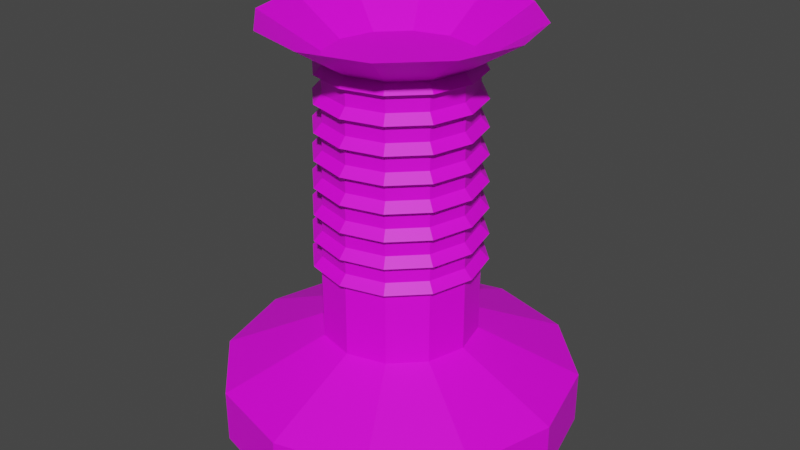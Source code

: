 # Source: ItemPillar.blend  (saved by Blender 3.2.14; exported with 4.5.12 LTS)
import bpy
from mathutils import Matrix  # noqa: F401  (used for matrix-valued properties, if any)

bpy.ops.wm.read_factory_settings(use_empty=True)
scene = bpy.context.scene
scene.name = 'Scene'

# ---- collections
col_collection = bpy.data.collections.new('Collection'); scene.collection.children.link(col_collection)

# ---- images (referenced by path relative to the original .blend; pixels are not part of the script)
import os
ASSET_DIR = os.environ.get("B2B_ASSET_DIR", "")  # directory of the original .blend (textures are referenced by path, not embedded)
HERE = os.path.dirname(os.path.abspath(__file__))  # packed textures are extracted next to this script under _unpacked/

def load_image(name, relpath, width, height, colorspace="sRGB"):
    """Load a texture the original file referenced (path relative to the .blend, or extracted next to this script)."""
    p = next((c for c in (os.path.join(HERE, relpath), os.path.join(ASSET_DIR, relpath)) if relpath and os.path.exists(c)), "")
    if p:
        img = bpy.data.images.load(p, check_existing=True)
        img.name = name
    else:  # same state as the original file: an image datablock whose file is absent (Cycles renders it pink)
        img = bpy.data.images.new(name, width, height)
        img.source = "FILE"
        img.filepath = "//" + (relpath or name)
    img.colorspace_settings.name = colorspace
    return img
img_itempillar_color_png_001 = load_image('ItemPillar_Color.png.001', 'ItemPillar_Color.png', 1024, 1024, 'sRGB')

# ---- materials (node trees are filled in below, after node groups)
mat_test = bpy.data.materials.new('test')
mat_test.use_transparent_shadow = False

# ---- material node trees
mat_test.use_nodes = True; mat_test.node_tree.nodes.clear()
_N = mat_test.node_tree.nodes; _L = mat_test.node_tree.links
n0 = _N.new('ShaderNodeBsdfPrincipled'); n0.name = 'Principled BSDF'; n0.location = (10, 300)
n0.distribution = 'GGX'
n0.subsurface_method = 'RANDOM_WALK_SKIN'
n0.inputs[3].default_value = 1.45
n0.inputs[27].default_value = (0.0, 0.0, 0.0, 1.0)
n0.inputs[28].default_value = 1.0
n1 = _N.new('ShaderNodeOutputMaterial'); n1.name = 'Material Output'; n1.location = (300, 300)
n2 = _N.new('ShaderNodeTexImage'); n2.name = 'Image Texture'; n2.location = (-328, 196)
n2.image = img_itempillar_color_png_001
_L.new(n0.outputs[0], n1.inputs[0])
_L.new(n2.outputs[0], n0.inputs[0])
n1.is_active_output = True

# ---- world
world_world = bpy.data.worlds.new('World'); scene.world = world_world
world_world.use_nodes = True; world_world.node_tree.nodes.clear()
_N = world_world.node_tree.nodes; _L = world_world.node_tree.links
n0 = _N.new('ShaderNodeOutputWorld'); n0.name = 'World Output'; n0.location = (300, 300)
n1 = _N.new('ShaderNodeBackground'); n1.name = 'Background'; n1.location = (10, 300)
n1.inputs[0].default_value = (0.05088, 0.05088, 0.05088, 1.0)
_L.new(n1.outputs[0], n0.inputs[0])
n0.is_active_output = True
world_world.color = (0.05088, 0.05088, 0.05088)
world_world.use_sun_shadow = False
world_world.sun_shadow_jitter_overblur = 0.0

# ---- meshes
me_cylinder = bpy.data.meshes.new('Cylinder')
me_cylinder.from_pydata([(0.0, 1.0, -0.15), (0.0, 1.0, 0.15), (0.5, 0.866, -0.15), (0.5, 0.866, 0.15), (0.866, 0.5, -0.15), (0.866, 0.5, 0.15), (1.0, -4.371e-08, -0.15), (1.0, -4.371e-08, 0.15), (0.866, -0.5, -0.15), (0.866, -0.5, 0.15), (0.5, -0.866, -0.15), (0.5, -0.866, 0.15), (-8.742e-08, -1.0, -0.15), (-8.742e-08, -1.0, 0.15), (-0.5, -0.866, -0.15), (-0.5, -0.866, 0.15), (-0.866, -0.5, -0.15), (-0.866, -0.5, 0.15), (-1.0, 1.192e-08, -0.15), (-1.0, 1.192e-08, 0.15), (-0.866, 0.5, -0.15), (-0.866, 0.5, 0.15), (-0.5, 0.866, -0.15), (-0.5, 0.866, 0.15), (0.2185, 0.3784, 0.4), (-8.391e-09, 0.4369, 0.4), (0.3784, 0.2185, 0.4), (0.4369, -2.469e-08, 0.4), (0.3784, -0.2185, 0.4), (0.2185, -0.3784, 0.4), (-4.659e-08, -0.4369, 0.4), (-0.2185, -0.3784, 0.4), (-0.3784, -0.2185, 0.4), (-0.4369, -3.835e-10, 0.4), (-0.3784, 0.2185, 0.4), (-0.2185, 0.3784, 0.4), (0.2185, 0.3784, 0.8332), (-1.728e-08, 0.4369, 0.8332), (0.3784, 0.2185, 0.8332), (0.4369, -2.469e-08, 0.8332), (0.3784, -0.2185, 0.8332), (0.2185, -0.3784, 0.8332), (-5.548e-08, -0.4369, 0.8332), (-0.2185, -0.3784, 0.8332), (-0.3784, -0.2185, 0.8332), (-0.4369, -3.835e-10, 0.8332), (-0.3784, 0.2185, 0.8332), (-0.2185, 0.3784, 0.8332), (0.2403, 0.4162, 0.8332), (-1.69e-08, 0.4806, 0.8332), (0.4162, 0.2403, 0.8332), (0.4806, -2.642e-08, 0.8332), (0.4162, -0.2403, 0.8332), (0.2403, -0.4162, 0.8332), (-5.891e-08, -0.4806, 0.8332), (-0.2403, -0.4162, 0.8332), (-0.4162, -0.2403, 0.8332), (-0.4806, 3.232e-10, 0.8332), (-0.4162, 0.2403, 0.8332), (-0.2403, 0.4162, 0.8332), (0.2163, 0.3746, 0.8832), (-2.119e-08, 0.4326, 0.8832), (0.3746, 0.2163, 0.8832), (0.4326, -2.526e-08, 0.8832), (0.3746, -0.2163, 0.8832), (0.2163, -0.3746, 0.8832), (-5.9e-08, -0.4326, 0.8832), (-0.2163, -0.3746, 0.8832), (-0.3746, -0.2163, 0.8832), (-0.4326, -1.199e-09, 0.8832), (-0.3746, 0.2163, 0.8832), (-0.2163, 0.3746, 0.8832), (0.2163, 0.3746, 0.9832), (-1.588e-08, 0.4326, 0.9832), (0.3746, 0.2163, 0.9832), (0.4326, -2.526e-08, 0.9832), (0.3746, -0.2163, 0.9832), (0.2163, -0.3746, 0.9832), (-5.369e-08, -0.4326, 0.9832), (-0.2163, -0.3746, 0.9832), (-0.3746, -0.2163, 0.9832), (-0.4326, -1.199e-09, 0.9832), (-0.3746, 0.2163, 0.9832), (-0.2163, 0.3746, 0.9832), (0.2379, 0.4121, 0.9832), (-1.598e-08, 0.4758, 0.9832), (0.4121, 0.2379, 0.9832), (0.4758, -2.63e-08, 0.9832), (0.4121, -0.2379, 0.9832), (0.2379, -0.4121, 0.9832), (-5.757e-08, -0.4758, 0.9832), (-0.2379, -0.4121, 0.9832), (-0.4121, -0.2379, 0.9832), (-0.4758, 1.71e-10, 0.9832), (-0.4121, 0.2379, 0.9832), (-0.2379, 0.4121, 0.9832), (0.2141, 0.3709, 1.033), (-1.488e-08, 0.4282, 1.033), (0.3709, 0.2141, 1.033), (0.4282, -2.516e-08, 1.033), (0.3709, -0.2141, 1.033), (0.2141, -0.3709, 1.033), (-5.231e-08, -0.4282, 1.033), (-0.2141, -0.3709, 1.033), (-0.3709, -0.2141, 1.033), (-0.4282, -1.336e-09, 1.033), (-0.3709, 0.2141, 1.033), (-0.2141, 0.3709, 1.033), (0.2141, 0.3709, 1.133), (-1.758e-08, 0.4282, 1.133), (0.3709, 0.2141, 1.133), (0.4282, -2.516e-08, 1.133), (0.3709, -0.2141, 1.133), (0.2141, -0.3709, 1.133), (-5.502e-08, -0.4282, 1.133), (-0.2141, -0.3709, 1.133), (-0.3709, -0.2141, 1.133), (-0.4282, -1.336e-09, 1.133), (-0.3709, 0.2141, 1.133), (-0.2141, 0.3709, 1.133), (0.2355, 0.4079, 1.133), (-1.835e-08, 0.471, 1.133), (0.4079, 0.2355, 1.133), (0.471, -2.47e-08, 1.133), (0.4079, -0.2355, 1.133), (0.2355, -0.4079, 1.133), (-5.953e-08, -0.471, 1.133), (-0.2355, -0.4079, 1.133), (-0.4079, -0.2355, 1.133), (-0.471, 1.51e-09, 1.133), (-0.4079, 0.2355, 1.133), (-0.2355, 0.4079, 1.133), (0.212, 0.3671, 1.183), (-1.422e-08, 0.4239, 1.183), (0.3671, 0.212, 1.183), (0.4239, -2.521e-08, 1.183), (0.3671, -0.212, 1.183), (0.212, -0.3671, 1.183), (-5.129e-08, -0.4239, 1.183), (-0.212, -0.3671, 1.183), (-0.3671, -0.212, 1.183), (-0.4239, -1.621e-09, 1.183), (-0.3671, 0.212, 1.183), (-0.212, 0.3671, 1.183), (0.212, 0.3671, 1.283), (-8.696e-09, 0.4239, 1.283), (0.3671, 0.212, 1.283), (0.4239, -2.521e-08, 1.283), (0.3671, -0.212, 1.283), (0.212, -0.3671, 1.283), (-4.576e-08, -0.4239, 1.283), (-0.212, -0.3671, 1.283), (-0.3671, -0.212, 1.283), (-0.4239, -1.621e-09, 1.283), (-0.3671, 0.212, 1.283), (-0.212, 0.3671, 1.283), (0.2332, 0.4039, 1.283), (-8.572e-09, 0.4663, 1.283), (0.4039, 0.2332, 1.283), (0.4663, -2.45e-08, 1.283), (0.4039, -0.2332, 1.283), (0.2332, -0.4039, 1.283), (-4.934e-08, -0.4663, 1.283), (-0.2332, -0.4039, 1.283), (-0.4039, -0.2332, 1.283), (-0.4663, 1.446e-09, 1.283), (-0.4039, 0.2332, 1.283), (-0.2332, 0.4039, 1.283), (0.2099, 0.3635, 1.333), (-1.394e-08, 0.4197, 1.333), (0.3635, 0.2099, 1.333), (0.4197, -2.478e-08, 1.333), (0.3635, -0.2099, 1.333), (0.2099, -0.3635, 1.333), (-5.063e-08, -0.4197, 1.333), (-0.2099, -0.3635, 1.333), (-0.3635, -0.2099, 1.333), (-0.4197, -1.431e-09, 1.333), (-0.3635, 0.2099, 1.333), (-0.2099, 0.3635, 1.333), (0.2099, 0.3635, 1.433), (-8.298e-09, 0.4197, 1.433), (0.3635, 0.2099, 1.433), (0.4197, -2.478e-08, 1.433), (0.3635, -0.2099, 1.433), (0.2099, -0.3635, 1.433), (-4.499e-08, -0.4197, 1.433), (-0.2099, -0.3635, 1.433), (-0.3635, -0.2099, 1.433), (-0.4197, -1.431e-09, 1.433), (-0.3635, 0.2099, 1.433), (-0.2099, 0.3635, 1.433), (0.2308, 0.3998, 1.433), (-8.134e-09, 0.4617, 1.433), (0.3998, 0.2308, 1.433), (0.4617, -2.552e-08, 1.433), (0.3998, -0.2308, 1.433), (0.2308, -0.3998, 1.433), (-4.849e-08, -0.4617, 1.433), (-0.2308, -0.3998, 1.433), (-0.3998, -0.2308, 1.433), (-0.4617, 1.646e-10, 1.433), (-0.3998, 0.2308, 1.433), (-0.2308, 0.3998, 1.433), (0.2078, 0.3598, 1.483), (-4.864e-09, 0.4155, 1.483), (0.3598, 0.2078, 1.483), (0.4155, -2.545e-08, 1.483), (0.3598, -0.2078, 1.483), (0.2078, -0.3598, 1.483), (-4.119e-08, -0.4155, 1.483), (-0.2078, -0.3598, 1.483), (-0.3598, -0.2078, 1.483), (-0.4155, -2.335e-09, 1.483), (-0.3598, 0.2078, 1.483), (-0.2078, 0.3598, 1.483), (0.2078, 0.3598, 1.583), (-4.864e-09, 0.4155, 1.583), (0.3598, 0.2078, 1.583), (0.4155, -2.545e-08, 1.583), (0.3598, -0.2078, 1.583), (0.2078, -0.3598, 1.583), (-4.119e-08, -0.4155, 1.583), (-0.2078, -0.3598, 1.583), (-0.3598, -0.2078, 1.583), (-0.4155, -2.335e-09, 1.583), (-0.3598, 0.2078, 1.583), (-0.2078, 0.3598, 1.583), (0.2285, 0.3958, 1.583), (-3.24e-09, 0.4571, 1.583), (0.3958, 0.2285, 1.583), (0.4571, -2.527e-08, 1.583), (0.3958, -0.2285, 1.583), (0.2285, -0.3958, 1.583), (-4.32e-08, -0.4571, 1.583), (-0.2285, -0.3958, 1.583), (-0.3958, -0.2285, 1.583), (-0.4571, 1.629e-10, 1.583), (-0.3958, 0.2285, 1.583), (-0.2285, 0.3958, 1.583), (0.2057, 0.3562, 1.633), (-5.151e-09, 0.4114, 1.633), (0.3562, 0.2057, 1.633), (0.4114, -2.572e-08, 1.633), (0.3562, -0.2057, 1.633), (0.2057, -0.3562, 1.633), (-4.111e-08, -0.4114, 1.633), (-0.2057, -0.3562, 1.633), (-0.3562, -0.2057, 1.633), (-0.4114, -2.834e-09, 1.633), (-0.3562, 0.2057, 1.633), (-0.2057, 0.3562, 1.633), (0.2057, 0.3562, 1.733), (-5.151e-09, 0.4114, 1.733), (0.3562, 0.2057, 1.733), (0.4114, -2.572e-08, 1.733), (0.3562, -0.2057, 1.733), (0.2057, -0.3562, 1.733), (-4.111e-08, -0.4114, 1.733), (-0.2057, -0.3562, 1.733), (-0.3562, -0.2057, 1.733), (-0.4114, -2.834e-09, 1.733), (-0.3562, 0.2057, 1.733), (-0.2057, 0.3562, 1.733), (0.2262, 0.3919, 1.733), (-3.928e-09, 0.4525, 1.733), (0.3919, 0.2262, 1.733), (0.4525, -2.531e-08, 1.733), (0.3919, -0.2262, 1.733), (0.2262, -0.3919, 1.733), (-4.349e-08, -0.4525, 1.733), (-0.2262, -0.3919, 1.733), (-0.3919, -0.2262, 1.733), (-0.4525, -1.367e-10, 1.733), (-0.3919, 0.2262, 1.733), (-0.2262, 0.3919, 1.733), (0.2036, 0.3527, 1.783), (-5.646e-09, 0.4072, 1.783), (0.3527, 0.2036, 1.783), (0.4072, -2.551e-08, 1.783), (0.3527, -0.2036, 1.783), (0.2036, -0.3527, 1.783), (-4.125e-08, -0.4072, 1.783), (-0.2036, -0.3527, 1.783), (-0.3527, -0.2036, 1.783), (-0.4072, -2.855e-09, 1.783), (-0.3527, 0.2036, 1.783), (-0.2036, 0.3527, 1.783), (0.2036, 0.3527, 1.883), (-5.646e-09, 0.4072, 1.883), (0.3527, 0.2036, 1.883), (0.4072, -2.551e-08, 1.883), (0.3527, -0.2036, 1.883), (0.2036, -0.3527, 1.883), (-4.125e-08, -0.4072, 1.883), (-0.2036, -0.3527, 1.883), (-0.3527, -0.2036, 1.883), (-0.4072, -2.855e-09, 1.883), (-0.3527, 0.2036, 1.883), (-0.2036, 0.3527, 1.883), (0.224, 0.3879, 1.883), (-4.099e-09, 0.448, 1.883), (0.3879, 0.224, 1.883), (0.448, -2.583e-08, 1.883), (0.3879, -0.224, 1.883), (0.224, -0.3879, 1.883), (-4.326e-08, -0.448, 1.883), (-0.224, -0.3879, 1.883), (-0.3879, -0.224, 1.883), (-0.448, -9.053e-10, 1.883), (-0.3879, 0.224, 1.883), (-0.224, 0.3879, 1.883), (0.2016, 0.3492, 1.933), (-6e-10, 0.4032, 1.933), (0.3492, 0.2016, 1.933), (0.4032, -2.573e-08, 1.933), (0.3492, -0.2016, 1.933), (0.2016, -0.3492, 1.933), (-3.585e-08, -0.4032, 1.933), (-0.2016, -0.3492, 1.933), (-0.3492, -0.2016, 1.933), (-0.4032, -3.298e-09, 1.933), (-0.3492, 0.2016, 1.933), (-0.2016, 0.3492, 1.933), (0.3628, 0.6285, 2.133), (1.481e-08, 0.7257, 2.133), (0.6285, 0.3628, 2.133), (0.7257, -2.048e-08, 2.133), (0.6285, -0.3628, 2.133), (0.3628, -0.6285, 2.133), (-4.863e-08, -0.7257, 2.133), (-0.3628, -0.6285, 2.133), (-0.6285, -0.3628, 2.133), (-0.7257, 1.989e-08, 2.133), (-0.6285, 0.3628, 2.133), (-0.3628, 0.6285, 2.133)], [], [(0, 1, 3, 2), (2, 3, 5, 4), (4, 5, 7, 6), (6, 7, 9, 8), (8, 9, 11, 10), (10, 11, 13, 12), (12, 13, 15, 14), (14, 15, 17, 16), (16, 17, 19, 18), (18, 19, 21, 20), (1, 23, 35, 25), (20, 21, 23, 22), (22, 23, 1, 0), (0, 2, 4, 6, 8, 10, 12, 14, 16, 18, 20, 22), (31, 30, 42, 43), (3, 1, 25, 24), (7, 5, 26, 27), (23, 21, 34, 35), (5, 3, 24, 26), (21, 19, 33, 34), (19, 17, 32, 33), (17, 15, 31, 32), (15, 13, 30, 31), (13, 11, 29, 30), (11, 9, 28, 29), (9, 7, 27, 28), (46, 45, 57, 58), (28, 27, 39, 40), (35, 34, 46, 47), (24, 25, 37, 36), (32, 31, 43, 44), (29, 28, 40, 41), (25, 35, 47, 37), (26, 24, 36, 38), (33, 32, 44, 45), (30, 29, 41, 42), (27, 26, 38, 39), (34, 33, 45, 46), (51, 50, 62, 63), (43, 42, 54, 55), (40, 39, 51, 52), (47, 46, 58, 59), (36, 37, 49, 48), (44, 43, 55, 56), (41, 40, 52, 53), (37, 47, 59, 49), (38, 36, 48, 50), (45, 44, 56, 57), (42, 41, 53, 54), (39, 38, 50, 51), (63, 62, 74, 75), (58, 57, 69, 70), (55, 54, 66, 67), (52, 51, 63, 64), (59, 58, 70, 71), (48, 49, 61, 60), (56, 55, 67, 68), (53, 52, 64, 65), (49, 59, 71, 61), (50, 48, 60, 62), (57, 56, 68, 69), (54, 53, 65, 66), (78, 77, 89, 90), (70, 69, 81, 82), (67, 66, 78, 79), (64, 63, 75, 76), (71, 70, 82, 83), (60, 61, 73, 72), (68, 67, 79, 80), (65, 64, 76, 77), (61, 71, 83, 73), (62, 60, 72, 74), (69, 68, 80, 81), (66, 65, 77, 78), (90, 89, 101, 102), (75, 74, 86, 87), (82, 81, 93, 94), (79, 78, 90, 91), (76, 75, 87, 88), (83, 82, 94, 95), (72, 73, 85, 84), (80, 79, 91, 92), (77, 76, 88, 89), (73, 83, 95, 85), (74, 72, 84, 86), (81, 80, 92, 93), (99, 98, 110, 111), (87, 86, 98, 99), (94, 93, 105, 106), (91, 90, 102, 103), (88, 87, 99, 100), (95, 94, 106, 107), (84, 85, 97, 96), (92, 91, 103, 104), (89, 88, 100, 101), (85, 95, 107, 97), (86, 84, 96, 98), (93, 92, 104, 105), (114, 113, 125, 126), (106, 105, 117, 118), (103, 102, 114, 115), (100, 99, 111, 112), (107, 106, 118, 119), (96, 97, 109, 108), (104, 103, 115, 116), (101, 100, 112, 113), (97, 107, 119, 109), (98, 96, 108, 110), (105, 104, 116, 117), (102, 101, 113, 114), (126, 125, 137, 138), (111, 110, 122, 123), (118, 117, 129, 130), (115, 114, 126, 127), (112, 111, 123, 124), (119, 118, 130, 131), (108, 109, 121, 120), (116, 115, 127, 128), (113, 112, 124, 125), (109, 119, 131, 121), (110, 108, 120, 122), (117, 116, 128, 129), (141, 140, 152, 153), (123, 122, 134, 135), (130, 129, 141, 142), (127, 126, 138, 139), (124, 123, 135, 136), (131, 130, 142, 143), (120, 121, 133, 132), (128, 127, 139, 140), (125, 124, 136, 137), (121, 131, 143, 133), (122, 120, 132, 134), (129, 128, 140, 141), (146, 144, 156, 158), (138, 137, 149, 150), (135, 134, 146, 147), (142, 141, 153, 154), (139, 138, 150, 151), (136, 135, 147, 148), (143, 142, 154, 155), (132, 133, 145, 144), (140, 139, 151, 152), (137, 136, 148, 149), (133, 143, 155, 145), (134, 132, 144, 146), (157, 167, 179, 169), (153, 152, 164, 165), (150, 149, 161, 162), (147, 146, 158, 159), (154, 153, 165, 166), (151, 150, 162, 163), (148, 147, 159, 160), (155, 154, 166, 167), (144, 145, 157, 156), (152, 151, 163, 164), (149, 148, 160, 161), (145, 155, 167, 157), (173, 172, 184, 185), (158, 156, 168, 170), (165, 164, 176, 177), (162, 161, 173, 174), (159, 158, 170, 171), (166, 165, 177, 178), (163, 162, 174, 175), (160, 159, 171, 172), (167, 166, 178, 179), (156, 157, 169, 168), (164, 163, 175, 176), (161, 160, 172, 173), (185, 184, 196, 197), (169, 179, 191, 181), (170, 168, 180, 182), (177, 176, 188, 189), (174, 173, 185, 186), (171, 170, 182, 183), (178, 177, 189, 190), (175, 174, 186, 187), (172, 171, 183, 184), (179, 178, 190, 191), (168, 169, 181, 180), (176, 175, 187, 188), (200, 199, 211, 212), (181, 191, 203, 193), (182, 180, 192, 194), (189, 188, 200, 201), (186, 185, 197, 198), (183, 182, 194, 195), (190, 189, 201, 202), (187, 186, 198, 199), (184, 183, 195, 196), (191, 190, 202, 203), (180, 181, 193, 192), (188, 187, 199, 200), (204, 205, 217, 216), (197, 196, 208, 209), (193, 203, 215, 205), (194, 192, 204, 206), (201, 200, 212, 213), (198, 197, 209, 210), (195, 194, 206, 207), (202, 201, 213, 214), (199, 198, 210, 211), (196, 195, 207, 208), (203, 202, 214, 215), (192, 193, 205, 204), (227, 226, 238, 239), (212, 211, 223, 224), (209, 208, 220, 221), (205, 215, 227, 217), (206, 204, 216, 218), (213, 212, 224, 225), (210, 209, 221, 222), (207, 206, 218, 219), (214, 213, 225, 226), (211, 210, 222, 223), (208, 207, 219, 220), (215, 214, 226, 227), (232, 231, 243, 244), (216, 217, 229, 228), (224, 223, 235, 236), (221, 220, 232, 233), (217, 227, 239, 229), (218, 216, 228, 230), (225, 224, 236, 237), (222, 221, 233, 234), (219, 218, 230, 231), (226, 225, 237, 238), (223, 222, 234, 235), (220, 219, 231, 232), (244, 243, 255, 256), (239, 238, 250, 251), (228, 229, 241, 240), (236, 235, 247, 248), (233, 232, 244, 245), (229, 239, 251, 241), (230, 228, 240, 242), (237, 236, 248, 249), (234, 233, 245, 246), (231, 230, 242, 243), (238, 237, 249, 250), (235, 234, 246, 247), (259, 258, 270, 271), (251, 250, 262, 263), (240, 241, 253, 252), (248, 247, 259, 260), (245, 244, 256, 257), (241, 251, 263, 253), (242, 240, 252, 254), (249, 248, 260, 261), (246, 245, 257, 258), (243, 242, 254, 255), (250, 249, 261, 262), (247, 246, 258, 259), (268, 267, 279, 280), (256, 255, 267, 268), (263, 262, 274, 275), (252, 253, 265, 264), (260, 259, 271, 272), (257, 256, 268, 269), (253, 263, 275, 265), (254, 252, 264, 266), (261, 260, 272, 273), (258, 257, 269, 270), (255, 254, 266, 267), (262, 261, 273, 274), (283, 282, 294, 295), (275, 274, 286, 287), (264, 265, 277, 276), (272, 271, 283, 284), (269, 268, 280, 281), (265, 275, 287, 277), (266, 264, 276, 278), (273, 272, 284, 285), (270, 269, 281, 282), (267, 266, 278, 279), (274, 273, 285, 286), (271, 270, 282, 283), (295, 294, 306, 307), (280, 279, 291, 292), (287, 286, 298, 299), (276, 277, 289, 288), (284, 283, 295, 296), (281, 280, 292, 293), (277, 287, 299, 289), (278, 276, 288, 290), (285, 284, 296, 297), (282, 281, 293, 294), (279, 278, 290, 291), (286, 285, 297, 298), (310, 309, 321, 322), (292, 291, 303, 304), (299, 298, 310, 311), (288, 289, 301, 300), (296, 295, 307, 308), (293, 292, 304, 305), (289, 299, 311, 301), (290, 288, 300, 302), (297, 296, 308, 309), (294, 293, 305, 306), (291, 290, 302, 303), (298, 297, 309, 310), (315, 314, 326, 327), (307, 306, 318, 319), (304, 303, 315, 316), (311, 310, 322, 323), (300, 301, 313, 312), (308, 307, 319, 320), (305, 304, 316, 317), (301, 311, 323, 313), (302, 300, 312, 314), (309, 308, 320, 321), (306, 305, 317, 318), (303, 302, 314, 315), (312, 314, 315, 316, 317, 318, 319, 320, 321, 322, 323, 313), (322, 321, 333, 334), (319, 318, 330, 331), (316, 315, 327, 328), (323, 322, 334, 335), (312, 313, 325, 324), (320, 319, 331, 332), (317, 316, 328, 329), (313, 323, 335, 325), (314, 312, 324, 326), (321, 320, 332, 333), (318, 317, 329, 330)])
_uv = me_cylinder.uv_layers.new(name='UVMap')
_uv.uv.foreach_set('vector', [0.3932, 0.6044, 0.422, 0.6044, 0.422, 0.6473, 0.3932, 0.6473, 0.0256, 0.7216, 0.04521, 0.7216, 0.027, 0.7645, 0.007391, 0.7645, 0.007391, 0.7645, 0.027, 0.7645, 0.027, 0.814, 0.007391, 0.814, 0.007391, 0.814, 0.027, 0.814, 0.04521, 0.8569, 0.0256, 0.8569, 0.422, 0.512, 0.4508, 0.512, 0.4508, 0.5549, 0.422, 0.5549, 0.422, 0.5549, 0.4508, 0.5549, 0.4508, 0.6044, 0.422, 0.6044, 0.422, 0.6044, 0.4508, 0.6044, 0.4508, 0.6473, 0.422, 0.6473, 0.2117, 0.5367, 0.2306, 0.5367, 0.2118, 0.5796, 0.1929, 0.5796, 0.1929, 0.5796, 0.2118, 0.5796, 0.2118, 0.6292, 0.1929, 0.6292, 0.1929, 0.6292, 0.2118, 0.6292, 0.2306, 0.6721, 0.2117, 0.6721, 0.3007, 0.6968, 0.2631, 0.6968, 0.2894, 0.6448, 0.3058, 0.6448, 0.3932, 0.512, 0.422, 0.512, 0.422, 0.5549, 0.3932, 0.5549, 0.3932, 0.5549, 0.422, 0.5549, 0.422, 0.6044, 0.3932, 0.6044, 0.0753, 0.6968, 0.03225, 0.6721, 0.007391, 0.6292, 0.007391, 0.5796, 0.03225, 0.5367, 0.0753, 0.512, 0.125, 0.512, 0.1681, 0.5367, 0.1929, 0.5796, 0.1929, 0.6292, 0.1681, 0.6721, 0.125, 0.6968, 0.3357, 0.8736, 0.3357, 0.8924, 0.2941, 0.8924, 0.2941, 0.8736, 0.04521, 0.7216, 0.07675, 0.6968, 0.1033, 0.7489, 0.08957, 0.7597, 0.027, 0.814, 0.027, 0.7645, 0.08161, 0.7785, 0.08161, 0.8001, 0.2631, 0.6968, 0.2306, 0.6721, 0.2752, 0.634, 0.2894, 0.6448, 0.027, 0.7645, 0.04521, 0.7216, 0.08957, 0.7597, 0.08161, 0.7785, 0.2306, 0.6721, 0.2118, 0.6292, 0.267, 0.6152, 0.2752, 0.634, 0.2118, 0.6292, 0.2118, 0.5796, 0.267, 0.5936, 0.267, 0.6152, 0.2118, 0.5796, 0.2306, 0.5367, 0.2752, 0.5748, 0.267, 0.5936, 0.2306, 0.5367, 0.2631, 0.512, 0.2894, 0.564, 0.2752, 0.5748, 0.2631, 0.512, 0.3007, 0.512, 0.3058, 0.564, 0.2894, 0.564, 0.07675, 0.8817, 0.04521, 0.8569, 0.08957, 0.8188, 0.1033, 0.8297, 0.04521, 0.8569, 0.027, 0.814, 0.08161, 0.8001, 0.08957, 0.8188, 0.754, 0.7248, 0.754, 0.7456, 0.7501, 0.7467, 0.7501, 0.7237, 0.08957, 0.8188, 0.08161, 0.8001, 0.1099, 0.8001, 0.1179, 0.8188, 0.2941, 0.914, 0.2941, 0.9328, 0.2525, 0.9328, 0.2525, 0.914, 0.2941, 0.8736, 0.2941, 0.8924, 0.2525, 0.8924, 0.2525, 0.8736, 0.267, 0.5936, 0.2752, 0.5748, 0.3025, 0.5748, 0.2943, 0.5936, 0.3357, 0.914, 0.3357, 0.9328, 0.2941, 0.9328, 0.2941, 0.914, 0.2941, 0.8924, 0.2941, 0.914, 0.2525, 0.914, 0.2525, 0.8924, 0.08161, 0.7785, 0.08957, 0.7597, 0.1179, 0.7597, 0.1099, 0.7785, 0.267, 0.6152, 0.267, 0.5936, 0.2943, 0.5936, 0.2943, 0.6152, 0.3357, 0.8924, 0.3357, 0.914, 0.2941, 0.914, 0.2941, 0.8924, 0.08161, 0.8001, 0.08161, 0.7785, 0.1099, 0.7785, 0.1099, 0.8001, 0.2752, 0.634, 0.267, 0.6152, 0.2943, 0.6152, 0.3025, 0.634, 0.9167, 0.7467, 0.9167, 0.7237, 0.923, 0.7249, 0.923, 0.7455, 0.7825, 0.7741, 0.8034, 0.7741, 0.8045, 0.778, 0.7815, 0.778, 0.832, 0.7456, 0.832, 0.7248, 0.8359, 0.7237, 0.8359, 0.7467, 0.7644, 0.7067, 0.754, 0.7248, 0.7501, 0.7237, 0.7616, 0.7039, 0.8034, 0.6963, 0.7825, 0.6963, 0.7815, 0.6924, 0.8045, 0.6924, 0.7644, 0.7637, 0.7825, 0.7741, 0.7815, 0.778, 0.7616, 0.7665, 0.8215, 0.7637, 0.832, 0.7456, 0.8359, 0.7467, 0.8244, 0.7665, 0.7825, 0.6963, 0.7644, 0.7067, 0.7616, 0.7039, 0.7815, 0.6924, 0.8215, 0.7067, 0.8034, 0.6963, 0.8045, 0.6924, 0.8244, 0.7039, 0.754, 0.7456, 0.7644, 0.7637, 0.7616, 0.7665, 0.7501, 0.7467, 0.8034, 0.7741, 0.8215, 0.7637, 0.8244, 0.7665, 0.8045, 0.778, 0.832, 0.7248, 0.8215, 0.7067, 0.8244, 0.7039, 0.8359, 0.7237, 0.4322, 0.752, 0.4322, 0.7306, 0.4387, 0.7306, 0.4387, 0.752, 0.7116, 0.8956, 0.7029, 0.8758, 0.7092, 0.8747, 0.717, 0.8925, 0.7116, 0.833, 0.7266, 0.8216, 0.7305, 0.8259, 0.717, 0.8362, 0.9251, 0.7665, 0.9167, 0.7467, 0.923, 0.7455, 0.9306, 0.7634, 0.7266, 0.9071, 0.7116, 0.8956, 0.717, 0.8925, 0.7305, 0.9028, 0.9251, 0.7039, 0.9397, 0.6924, 0.9437, 0.6967, 0.9306, 0.707, 0.7029, 0.8529, 0.7116, 0.833, 0.717, 0.8362, 0.7092, 0.854, 0.9397, 0.778, 0.9251, 0.7665, 0.9306, 0.7634, 0.9437, 0.7737, 0.7444, 0.8946, 0.7444, 0.9176, 0.7398, 0.9164, 0.7398, 0.8958, 0.9167, 0.7237, 0.9251, 0.7039, 0.9306, 0.707, 0.923, 0.7249, 0.7029, 0.8758, 0.7029, 0.8529, 0.7092, 0.854, 0.7092, 0.8747, 0.7444, 0.8383, 0.7444, 0.8612, 0.7398, 0.8601, 0.7398, 0.8394, 0.7643, 0.8485, 0.7822, 0.8588, 0.7812, 0.8626, 0.7615, 0.8513, 0.2182, 0.9047, 0.2101, 0.8861, 0.2163, 0.8861, 0.2245, 0.9047, 0.2419, 0.831, 0.2419, 0.8496, 0.2322, 0.8496, 0.2322, 0.831, 0.4401, 0.7705, 0.4322, 0.752, 0.4387, 0.752, 0.4466, 0.7705, 0.2419, 0.9295, 0.2419, 0.9481, 0.2322, 0.9481, 0.2322, 0.9295, 0.2419, 0.8895, 0.2419, 0.9081, 0.2322, 0.9081, 0.2322, 0.8895, 0.2101, 0.8647, 0.2182, 0.8462, 0.2245, 0.8462, 0.2163, 0.8647, 0.2419, 0.871, 0.2419, 0.8895, 0.2322, 0.8895, 0.2322, 0.871, 0.2419, 0.9081, 0.2419, 0.9295, 0.2322, 0.9295, 0.2322, 0.9081, 0.4322, 0.7306, 0.4401, 0.712, 0.4466, 0.712, 0.4387, 0.7306, 0.2101, 0.8861, 0.2101, 0.8647, 0.2163, 0.8647, 0.2163, 0.8861, 0.2419, 0.8496, 0.2419, 0.871, 0.2322, 0.871, 0.2322, 0.8496, 0.7168, 0.9237, 0.7168, 0.9463, 0.7122, 0.9452, 0.7122, 0.9248, 0.8208, 0.8485, 0.8312, 0.8306, 0.835, 0.8316, 0.8237, 0.8513, 0.7822, 0.7818, 0.7643, 0.7921, 0.7615, 0.7893, 0.7812, 0.778, 0.7539, 0.8306, 0.7643, 0.8485, 0.7615, 0.8513, 0.7501, 0.8316, 0.8029, 0.8588, 0.8208, 0.8485, 0.8237, 0.8513, 0.8039, 0.8626, 0.8029, 0.7818, 0.7822, 0.7818, 0.7812, 0.778, 0.8039, 0.778, 0.8312, 0.81, 0.8208, 0.7921, 0.8237, 0.7893, 0.835, 0.809, 0.7539, 0.81, 0.7539, 0.8306, 0.7501, 0.8316, 0.7501, 0.809, 0.7822, 0.8588, 0.8029, 0.8588, 0.8039, 0.8626, 0.7812, 0.8626, 0.8208, 0.7921, 0.8029, 0.7818, 0.8039, 0.778, 0.8237, 0.7893, 0.8312, 0.8306, 0.8312, 0.81, 0.835, 0.809, 0.835, 0.8316, 0.7643, 0.7921, 0.7539, 0.81, 0.7501, 0.809, 0.7615, 0.7893, 0.01389, 0.9363, 0.01389, 0.9151, 0.02043, 0.9151, 0.02043, 0.9363, 0.5141, 0.9241, 0.5141, 0.9014, 0.5204, 0.9025, 0.5204, 0.9229, 0.9253, 0.8513, 0.9167, 0.8316, 0.9229, 0.8305, 0.9306, 0.8482, 0.9253, 0.7893, 0.9402, 0.778, 0.9441, 0.7822, 0.9306, 0.7924, 0.5224, 0.9437, 0.5141, 0.9241, 0.5204, 0.9229, 0.5279, 0.9406, 0.9402, 0.8626, 0.9253, 0.8513, 0.9306, 0.8482, 0.9441, 0.8584, 0.5224, 0.8817, 0.5369, 0.8704, 0.5409, 0.8746, 0.5279, 0.8848, 0.9167, 0.809, 0.9253, 0.7893, 0.9306, 0.7924, 0.9229, 0.8101, 0.5369, 0.9551, 0.5224, 0.9437, 0.5279, 0.9406, 0.5409, 0.9508, 0.7639, 0.9361, 0.7639, 0.9588, 0.7593, 0.9577, 0.7593, 0.9372, 0.5141, 0.9014, 0.5224, 0.8817, 0.5279, 0.8848, 0.5204, 0.9025, 0.9167, 0.8316, 0.9167, 0.809, 0.9229, 0.8101, 0.9229, 0.8305, 0.8154, 0.5285, 0.8052, 0.5462, 0.8014, 0.5452, 0.8126, 0.5257, 0.4401, 0.8586, 0.4321, 0.8403, 0.4384, 0.8403, 0.4464, 0.8586, 0.2131, 0.9198, 0.2131, 0.9382, 0.2035, 0.9382, 0.2035, 0.9198, 0.02169, 0.9547, 0.01389, 0.9363, 0.02043, 0.9363, 0.02823, 0.9547, 0.2621, 0.9724, 0.2621, 0.9907, 0.2525, 0.9907, 0.2525, 0.9724, 0.2621, 0.9328, 0.2621, 0.9511, 0.2525, 0.9511, 0.2525, 0.9328, 0.4321, 0.8191, 0.4401, 0.8007, 0.4464, 0.8007, 0.4384, 0.8191, 0.2131, 0.9594, 0.2131, 0.9778, 0.2035, 0.9778, 0.2035, 0.9594, 0.2621, 0.9511, 0.2621, 0.9724, 0.2525, 0.9724, 0.2525, 0.9511, 0.01389, 0.9151, 0.02169, 0.8967, 0.02823, 0.8967, 0.02043, 0.9151, 0.4321, 0.8403, 0.4321, 0.8191, 0.4384, 0.8191, 0.4384, 0.8403, 0.2131, 0.9382, 0.2131, 0.9594, 0.2035, 0.9594, 0.2035, 0.9382, 0.7639, 0.9584, 0.7639, 0.9359, 0.7686, 0.9371, 0.7686, 0.9573, 0.8154, 0.5843, 0.8332, 0.5945, 0.8322, 0.5983, 0.8126, 0.5871, 0.8817, 0.5462, 0.8714, 0.5285, 0.8742, 0.5257, 0.8855, 0.5452, 0.8332, 0.5183, 0.8154, 0.5285, 0.8126, 0.5257, 0.8322, 0.5145, 0.8052, 0.5666, 0.8154, 0.5843, 0.8126, 0.5871, 0.8014, 0.5676, 0.8817, 0.5666, 0.8817, 0.5462, 0.8855, 0.5452, 0.8855, 0.5676, 0.8537, 0.5945, 0.8714, 0.5843, 0.8742, 0.5871, 0.8547, 0.5983, 0.8537, 0.5183, 0.8332, 0.5183, 0.8322, 0.5145, 0.8547, 0.5145, 0.8052, 0.5462, 0.8052, 0.5666, 0.8014, 0.5676, 0.8014, 0.5452, 0.8714, 0.5843, 0.8817, 0.5666, 0.8855, 0.5676, 0.8742, 0.5871, 0.8332, 0.5945, 0.8537, 0.5945, 0.8547, 0.5983, 0.8322, 0.5983, 0.8714, 0.5285, 0.8537, 0.5183, 0.8547, 0.5145, 0.8742, 0.5257, 0.432, 0.9277, 0.432, 0.9067, 0.4383, 0.9067, 0.4383, 0.9277, 0.5678, 0.9235, 0.5678, 0.9011, 0.574, 0.9022, 0.574, 0.9224, 0.9252, 0.9352, 0.9167, 0.9158, 0.9229, 0.9147, 0.9305, 0.9322, 0.9252, 0.8739, 0.9399, 0.8626, 0.9438, 0.8668, 0.9305, 0.8769, 0.576, 0.943, 0.5678, 0.9235, 0.574, 0.9224, 0.5814, 0.9399, 0.9399, 0.9465, 0.9252, 0.9352, 0.9305, 0.9322, 0.9438, 0.9423, 0.576, 0.8816, 0.5903, 0.8704, 0.5943, 0.8746, 0.5814, 0.8847, 0.9167, 0.8933, 0.9252, 0.8739, 0.9305, 0.8769, 0.9229, 0.8944, 0.5903, 0.9542, 0.576, 0.943, 0.5814, 0.9399, 0.5943, 0.95, 0.7778, 0.9584, 0.7778, 0.9359, 0.7824, 0.9371, 0.7824, 0.9573, 0.5678, 0.9011, 0.576, 0.8816, 0.5814, 0.8847, 0.574, 0.9022, 0.9167, 0.9158, 0.9167, 0.8933, 0.9229, 0.8944, 0.9229, 0.9147, 0.8329, 0.6021, 0.8153, 0.6122, 0.8125, 0.6094, 0.8318, 0.5983, 0.2717, 0.972, 0.2717, 0.951, 0.2813, 0.951, 0.2813, 0.972, 0.06961, 0.9357, 0.06961, 0.9147, 0.07615, 0.9147, 0.07615, 0.9357, 0.44, 0.9459, 0.432, 0.9277, 0.4383, 0.9277, 0.4463, 0.9459, 0.2717, 0.9902, 0.2717, 0.972, 0.2813, 0.972, 0.2813, 0.9902, 0.07733, 0.9539, 0.06961, 0.9357, 0.07615, 0.9357, 0.08387, 0.9539, 0.2861, 0.951, 0.2861, 0.9328, 0.2957, 0.9328, 0.2957, 0.951, 0.2861, 0.9902, 0.2861, 0.972, 0.2957, 0.972, 0.2957, 0.9902, 0.432, 0.9067, 0.44, 0.8885, 0.4463, 0.8885, 0.4383, 0.9067, 0.2717, 0.951, 0.2717, 0.9328, 0.2813, 0.9328, 0.2813, 0.951, 0.2861, 0.972, 0.2861, 0.951, 0.2957, 0.951, 0.2957, 0.972, 0.06961, 0.9147, 0.07733, 0.8966, 0.08387, 0.8966, 0.07615, 0.9147, 0.8194, 0.9358, 0.8194, 0.958, 0.8148, 0.9569, 0.8148, 0.9369, 0.8329, 0.6775, 0.8531, 0.6775, 0.8542, 0.6813, 0.8318, 0.6813, 0.8809, 0.6499, 0.8809, 0.6297, 0.8846, 0.6287, 0.8846, 0.6509, 0.8531, 0.6021, 0.8329, 0.6021, 0.8318, 0.5983, 0.8542, 0.5983, 0.8153, 0.6674, 0.8329, 0.6775, 0.8318, 0.6813, 0.8125, 0.6702, 0.8707, 0.6674, 0.8809, 0.6499, 0.8846, 0.6509, 0.8735, 0.6702, 0.8707, 0.6122, 0.8531, 0.6021, 0.8542, 0.5983, 0.8735, 0.6094, 0.8051, 0.6499, 0.8153, 0.6674, 0.8125, 0.6702, 0.8014, 0.6509, 0.8153, 0.6122, 0.8051, 0.6297, 0.8014, 0.6287, 0.8125, 0.6094, 0.8531, 0.6775, 0.8707, 0.6674, 0.8735, 0.6702, 0.8542, 0.6813, 0.8809, 0.6297, 0.8707, 0.6122, 0.8735, 0.6094, 0.8846, 0.6287, 0.8051, 0.6297, 0.8051, 0.6499, 0.8014, 0.6509, 0.8014, 0.6287, 0.3053, 0.9716, 0.3053, 0.9896, 0.2957, 0.9896, 0.2957, 0.9716, 0.941, 0.627, 0.9491, 0.6078, 0.9545, 0.6108, 0.9472, 0.6281, 0.5409, 0.923, 0.5409, 0.9008, 0.547, 0.9019, 0.547, 0.9219, 0.8055, 0.9358, 0.8055, 0.958, 0.8009, 0.9569, 0.8009, 0.9369, 0.941, 0.6493, 0.941, 0.627, 0.9472, 0.6281, 0.9472, 0.6481, 0.5493, 0.9423, 0.5409, 0.923, 0.547, 0.9219, 0.5546, 0.9392, 0.5493, 0.8815, 0.5639, 0.8704, 0.5678, 0.8745, 0.5546, 0.8845, 0.9491, 0.6685, 0.941, 0.6493, 0.9472, 0.6481, 0.9545, 0.6655, 0.5639, 0.9534, 0.5493, 0.9423, 0.5546, 0.9392, 0.5678, 0.9492, 0.9491, 0.6078, 0.9633, 0.5966, 0.9673, 0.6008, 0.9545, 0.6108, 0.5409, 0.9008, 0.5493, 0.8815, 0.5546, 0.8845, 0.547, 0.9019, 0.9633, 0.6796, 0.9491, 0.6685, 0.9545, 0.6655, 0.9673, 0.6755, 0.6891, 0.8353, 0.6717, 0.8253, 0.6727, 0.8216, 0.6919, 0.8326, 0.3198, 0.9508, 0.3198, 0.9716, 0.3101, 0.9716, 0.3101, 0.9508, 0.4573, 0.63, 0.4649, 0.612, 0.4715, 0.612, 0.4638, 0.63, 0.04161, 0.9352, 0.04161, 0.9144, 0.0479, 0.9144, 0.0479, 0.9352, 0.3053, 0.9508, 0.3053, 0.9716, 0.2957, 0.9716, 0.2957, 0.9508, 0.4573, 0.6508, 0.4573, 0.63, 0.4638, 0.63, 0.4638, 0.6508, 0.04949, 0.9532, 0.04161, 0.9352, 0.0479, 0.9352, 0.05579, 0.9532, 0.3053, 0.9328, 0.3053, 0.9508, 0.2957, 0.9508, 0.2957, 0.9328, 0.4649, 0.6688, 0.4573, 0.6508, 0.4638, 0.6508, 0.4714, 0.6688, 0.3198, 0.9716, 0.3198, 0.9896, 0.3101, 0.9896, 0.3101, 0.9716, 0.3198, 0.9328, 0.3198, 0.9508, 0.3101, 0.9508, 0.3101, 0.9328, 0.04161, 0.9144, 0.04949, 0.8964, 0.05579, 0.8964, 0.0479, 0.9144, 0.941, 0.5446, 0.9493, 0.5255, 0.9546, 0.5285, 0.9471, 0.5457, 0.6242, 0.8727, 0.6343, 0.89, 0.6315, 0.8927, 0.6205, 0.8737, 0.6343, 0.8353, 0.6242, 0.8527, 0.6205, 0.8517, 0.6315, 0.8326, 0.6717, 0.9, 0.6891, 0.89, 0.6919, 0.8927, 0.6727, 0.9037, 0.6992, 0.8527, 0.6891, 0.8353, 0.6919, 0.8326, 0.7029, 0.8517, 0.6516, 0.8253, 0.6343, 0.8353, 0.6315, 0.8326, 0.6506, 0.8216, 0.6516, 0.9, 0.6717, 0.9, 0.6727, 0.9037, 0.6506, 0.9037, 0.6992, 0.8727, 0.6992, 0.8527, 0.7029, 0.8517, 0.7029, 0.8737, 0.6717, 0.8253, 0.6516, 0.8253, 0.6506, 0.8216, 0.6727, 0.8216, 0.6343, 0.89, 0.6516, 0.9, 0.6506, 0.9037, 0.6315, 0.8927, 0.6242, 0.8527, 0.6242, 0.8727, 0.6205, 0.8737, 0.6205, 0.8517, 0.6891, 0.89, 0.6992, 0.8727, 0.7029, 0.8737, 0.6919, 0.8927, 0.3342, 0.9328, 0.3342, 0.9506, 0.3246, 0.9506, 0.3246, 0.9328, 0.6164, 0.9525, 0.6024, 0.9415, 0.6077, 0.9385, 0.6204, 0.9484, 0.8333, 0.9356, 0.8333, 0.9576, 0.8286, 0.9565, 0.8286, 0.9367, 0.5943, 0.9005, 0.6024, 0.8814, 0.6077, 0.8844, 0.6005, 0.9016, 0.941, 0.5666, 0.941, 0.5446, 0.9471, 0.5457, 0.9471, 0.5655, 0.9811, 0.6127, 0.9811, 0.6347, 0.9765, 0.6336, 0.9765, 0.6138, 0.5943, 0.9225, 0.5943, 0.9005, 0.6005, 0.9016, 0.6005, 0.9214, 0.9493, 0.5856, 0.941, 0.5666, 0.9471, 0.5655, 0.9546, 0.5826, 0.9493, 0.5255, 0.9638, 0.5145, 0.9676, 0.5186, 0.9546, 0.5285, 0.6024, 0.9415, 0.5943, 0.9225, 0.6005, 0.9214, 0.6077, 0.9385, 0.9638, 0.5966, 0.9493, 0.5856, 0.9546, 0.5826, 0.9676, 0.5925, 0.6024, 0.8814, 0.6164, 0.8704, 0.6204, 0.8745, 0.6077, 0.8844, 0.8388, 0.8285, 0.8487, 0.8457, 0.846, 0.8484, 0.835, 0.8295, 0.4572, 0.5444, 0.465, 0.5265, 0.4713, 0.5265, 0.4635, 0.5444, 0.4878, 0.6357, 0.4878, 0.6536, 0.4782, 0.6536, 0.4782, 0.6357, 0.3342, 0.9506, 0.3342, 0.9712, 0.3246, 0.9712, 0.3246, 0.9506, 0.09711, 0.9141, 0.1047, 0.8963, 0.1112, 0.8963, 0.1036, 0.9141, 0.4572, 0.5649, 0.4572, 0.5444, 0.4635, 0.5444, 0.4635, 0.5649, 0.4878, 0.6151, 0.4878, 0.6357, 0.4782, 0.6357, 0.4782, 0.6151, 0.09711, 0.9347, 0.09711, 0.9141, 0.1036, 0.9141, 0.1036, 0.9347, 0.465, 0.5828, 0.4572, 0.5649, 0.4635, 0.5649, 0.4713, 0.5828, 0.4878, 0.5973, 0.4878, 0.6151, 0.4782, 0.6151, 0.4782, 0.5973, 0.1047, 0.9525, 0.09711, 0.9347, 0.1036, 0.9347, 0.1112, 0.9525, 0.3342, 0.9712, 0.3342, 0.989, 0.3246, 0.989, 0.3246, 0.9712, 0.9521, 0.8484, 0.9441, 0.8295, 0.9502, 0.8284, 0.9574, 0.8454, 0.8487, 0.7916, 0.8388, 0.8087, 0.835, 0.8077, 0.846, 0.7889, 0.8858, 0.8556, 0.903, 0.8457, 0.9057, 0.8484, 0.8868, 0.8593, 0.913, 0.8087, 0.903, 0.7916, 0.9057, 0.7889, 0.9167, 0.8077, 0.8388, 0.8087, 0.8388, 0.8285, 0.835, 0.8295, 0.835, 0.8077, 0.8659, 0.7817, 0.8487, 0.7916, 0.846, 0.7889, 0.8649, 0.778, 0.8659, 0.8556, 0.8858, 0.8556, 0.8868, 0.8593, 0.8649, 0.8593, 0.913, 0.8285, 0.913, 0.8087, 0.9167, 0.8077, 0.9167, 0.8295, 0.8858, 0.7817, 0.8659, 0.7817, 0.8649, 0.778, 0.8868, 0.778, 0.8487, 0.8457, 0.8659, 0.8556, 0.8649, 0.8593, 0.846, 0.8484, 0.903, 0.8457, 0.913, 0.8285, 0.9167, 0.8295, 0.9057, 0.8484, 0.903, 0.7916, 0.8858, 0.7817, 0.8868, 0.778, 0.9057, 0.7889, 0.4679, 0.8558, 0.4604, 0.8381, 0.467, 0.8381, 0.4745, 0.8558, 0.9663, 0.7738, 0.952, 0.7629, 0.9573, 0.7599, 0.9701, 0.7697, 0.9521, 0.7889, 0.9659, 0.778, 0.9699, 0.782, 0.9574, 0.7918, 0.9437, 0.7222, 0.952, 0.7033, 0.9573, 0.7063, 0.9498, 0.7233, 0.9659, 0.8593, 0.9521, 0.8484, 0.9574, 0.8454, 0.9699, 0.8552, 0.9815, 0.5304, 0.9815, 0.5522, 0.9769, 0.5511, 0.9769, 0.5315, 0.9441, 0.8077, 0.9521, 0.7889, 0.9574, 0.7918, 0.9502, 0.8088, 0.9437, 0.744, 0.9437, 0.7222, 0.9498, 0.7233, 0.9498, 0.7429, 0.9838, 0.7939, 0.9838, 0.8157, 0.9791, 0.8146, 0.9791, 0.795, 0.9441, 0.8295, 0.9441, 0.8077, 0.9502, 0.8088, 0.9502, 0.8284, 0.952, 0.7629, 0.9437, 0.744, 0.9498, 0.7429, 0.9573, 0.7599, 0.952, 0.7033, 0.9663, 0.6924, 0.9701, 0.6965, 0.9573, 0.7063, 0.8861, 0.6961, 0.8665, 0.6961, 0.8655, 0.6924, 0.8871, 0.6924, 0.4881, 0.55, 0.4881, 0.5676, 0.4785, 0.5676, 0.4785, 0.55, 0.4881, 0.512, 0.4881, 0.5296, 0.4785, 0.5296, 0.4785, 0.512, 0.46, 0.7289, 0.4678, 0.7113, 0.4741, 0.7113, 0.4663, 0.7289, 0.4905, 0.8237, 0.4905, 0.8414, 0.4809, 0.8414, 0.4809, 0.8237, 0.4881, 0.5296, 0.4881, 0.55, 0.4785, 0.55, 0.4785, 0.5296, 0.4604, 0.8177, 0.4679, 0.8001, 0.4745, 0.8001, 0.467, 0.8177, 0.46, 0.7493, 0.46, 0.7289, 0.4663, 0.7289, 0.4663, 0.7493, 0.4905, 0.8033, 0.4905, 0.8237, 0.4809, 0.8237, 0.4809, 0.8033, 0.4604, 0.8381, 0.4604, 0.8177, 0.467, 0.8177, 0.467, 0.8381, 0.4678, 0.7669, 0.46, 0.7493, 0.4663, 0.7493, 0.4741, 0.7669, 0.4905, 0.7857, 0.4905, 0.8033, 0.4809, 0.8033, 0.4809, 0.7857, 0.6544, 0.9735, 0.6464, 0.9548, 0.6525, 0.9537, 0.6597, 0.9705, 0.8396, 0.7229, 0.8396, 0.7425, 0.8359, 0.7435, 0.8359, 0.7219, 0.9032, 0.7595, 0.913, 0.7425, 0.9167, 0.7435, 0.9059, 0.7622, 0.8665, 0.7693, 0.8861, 0.7693, 0.8871, 0.773, 0.8655, 0.773, 0.9032, 0.7059, 0.8861, 0.6961, 0.8871, 0.6924, 0.9059, 0.7032, 0.8494, 0.7059, 0.8396, 0.7229, 0.8359, 0.7219, 0.8467, 0.7032, 0.8861, 0.7693, 0.9032, 0.7595, 0.9059, 0.7622, 0.8871, 0.773, 0.8494, 0.7595, 0.8665, 0.7693, 0.8655, 0.773, 0.8467, 0.7622, 0.913, 0.7229, 0.9032, 0.7059, 0.9059, 0.7032, 0.9167, 0.7219, 0.8665, 0.6961, 0.8494, 0.7059, 0.8467, 0.7032, 0.8655, 0.6924, 0.8396, 0.7425, 0.8494, 0.7595, 0.8467, 0.7622, 0.8359, 0.7435, 0.913, 0.7425, 0.913, 0.7229, 0.9167, 0.7219, 0.9167, 0.7435, 0.4906, 0.8736, 0.4906, 0.8911, 0.481, 0.8911, 0.481, 0.8736, 0.9662, 0.9432, 0.952, 0.9324, 0.9573, 0.9294, 0.97, 0.9391, 0.6544, 0.9145, 0.6681, 0.9037, 0.672, 0.9078, 0.6597, 0.9175, 0.9438, 0.8921, 0.952, 0.8734, 0.9573, 0.8764, 0.9499, 0.8932, 0.6681, 0.9843, 0.6544, 0.9735, 0.6597, 0.9705, 0.672, 0.9802, 0.9839, 0.9314, 0.9839, 0.953, 0.9792, 0.9519, 0.9792, 0.9325, 0.6464, 0.9332, 0.6544, 0.9145, 0.6597, 0.9175, 0.6525, 0.9343, 0.9438, 0.9137, 0.9438, 0.8921, 0.9499, 0.8932, 0.9499, 0.9126, 0.9839, 0.8784, 0.9839, 0.9, 0.9792, 0.8989, 0.9792, 0.8795, 0.6464, 0.9548, 0.6464, 0.9332, 0.6525, 0.9343, 0.6525, 0.9537, 0.952, 0.9324, 0.9438, 0.9137, 0.9499, 0.9126, 0.9573, 0.9294, 0.952, 0.8734, 0.9662, 0.8626, 0.97, 0.8667, 0.9573, 0.8764, 0.8387, 0.8895, 0.8387, 0.9089, 0.835, 0.9098, 0.835, 0.8885, 0.1586, 0.9857, 0.1512, 0.9683, 0.1577, 0.9683, 0.1652, 0.9857, 0.4906, 0.9664, 0.4906, 0.9839, 0.481, 0.9839, 0.481, 0.9664, 0.4906, 0.9288, 0.4906, 0.9462, 0.481, 0.9462, 0.481, 0.9288, 0.4601, 0.9054, 0.4678, 0.8879, 0.4741, 0.8879, 0.4664, 0.9054, 0.4906, 0.9113, 0.4906, 0.9288, 0.481, 0.9288, 0.481, 0.9113, 0.4906, 0.9462, 0.4906, 0.9664, 0.481, 0.9664, 0.481, 0.9462, 0.1512, 0.9481, 0.1586, 0.9306, 0.1652, 0.9306, 0.1577, 0.9481, 0.4601, 0.9256, 0.4601, 0.9054, 0.4664, 0.9054, 0.4664, 0.9256, 0.4906, 0.8911, 0.4906, 0.9113, 0.481, 0.9113, 0.481, 0.8911, 0.1512, 0.9683, 0.1512, 0.9481, 0.1577, 0.9481, 0.1577, 0.9683, 0.4678, 0.943, 0.4601, 0.9256, 0.4664, 0.9256, 0.4741, 0.943, 0.6286, 0.9728, 0.6205, 0.9543, 0.6265, 0.9532, 0.6338, 0.9699, 0.8653, 0.9354, 0.8848, 0.9354, 0.8858, 0.939, 0.8643, 0.939, 0.9017, 0.8726, 0.8848, 0.8629, 0.8858, 0.8593, 0.9043, 0.87, 0.9114, 0.9089, 0.9114, 0.8895, 0.915, 0.8885, 0.915, 0.9098, 0.8484, 0.8726, 0.8387, 0.8895, 0.835, 0.8885, 0.8458, 0.87, 0.8484, 0.9257, 0.8653, 0.9354, 0.8643, 0.939, 0.8458, 0.9283, 0.9114, 0.8895, 0.9017, 0.8726, 0.9043, 0.87, 0.915, 0.8885, 0.9017, 0.9257, 0.9114, 0.9089, 0.915, 0.9098, 0.9043, 0.9283, 0.8653, 0.8629, 0.8484, 0.8726, 0.8458, 0.87, 0.8643, 0.8593, 0.8387, 0.9089, 0.8484, 0.9257, 0.8458, 0.9283, 0.835, 0.9098, 0.8848, 0.9354, 0.9017, 0.9257, 0.9043, 0.9283, 0.8858, 0.939, 0.8848, 0.8629, 0.8653, 0.8629, 0.8643, 0.8593, 0.8858, 0.8593, 0.6756, 0.7929, 0.6949, 0.7929, 0.7026, 0.8216, 0.6679, 0.8216, 0.6286, 0.9144, 0.6426, 0.9037, 0.6464, 0.9077, 0.6338, 0.9173, 0.6799, 0.9728, 0.672, 0.9543, 0.6781, 0.9532, 0.6852, 0.9699, 0.6426, 0.9835, 0.6286, 0.9728, 0.6338, 0.9699, 0.6464, 0.9795, 0.6799, 0.9144, 0.6935, 0.9037, 0.6974, 0.9077, 0.6852, 0.9173, 0.6205, 0.9329, 0.6286, 0.9144, 0.6338, 0.9173, 0.6265, 0.934, 0.6935, 0.9835, 0.6799, 0.9728, 0.6852, 0.9699, 0.6974, 0.9795, 0.7444, 0.8429, 0.7444, 0.8216, 0.749, 0.8226, 0.749, 0.8419, 0.672, 0.9329, 0.6799, 0.9144, 0.6852, 0.9173, 0.6781, 0.934, 0.6205, 0.9543, 0.6205, 0.9329, 0.6265, 0.934, 0.6265, 0.9532, 0.7444, 0.8643, 0.7444, 0.8429, 0.749, 0.844, 0.749, 0.8632, 0.672, 0.9543, 0.672, 0.9329, 0.6781, 0.934, 0.6781, 0.9532, 0.7116, 0.7833, 0.6949, 0.7929, 0.6756, 0.7929, 0.6589, 0.7833, 0.6493, 0.7666, 0.6493, 0.7474, 0.6589, 0.7307, 0.6756, 0.7211, 0.6949, 0.7211, 0.7116, 0.7307, 0.7213, 0.7474, 0.7213, 0.7666, 0.7116, 0.7307, 0.6949, 0.7211, 0.7026, 0.6924, 0.7327, 0.7097, 0.6589, 0.7307, 0.6493, 0.7474, 0.6205, 0.7397, 0.6378, 0.7097, 0.6589, 0.7833, 0.6756, 0.7929, 0.6679, 0.8216, 0.6378, 0.8043, 0.7213, 0.7474, 0.7116, 0.7307, 0.7327, 0.7097, 0.7501, 0.7397, 0.7116, 0.7833, 0.7213, 0.7666, 0.7501, 0.7743, 0.7327, 0.8043, 0.6756, 0.7211, 0.6589, 0.7307, 0.6378, 0.7097, 0.6679, 0.6924, 0.6493, 0.7666, 0.6589, 0.7833, 0.6378, 0.8043, 0.6205, 0.7743, 0.7213, 0.7666, 0.7213, 0.7474, 0.7501, 0.7397, 0.7501, 0.7743, 0.6949, 0.7929, 0.7116, 0.7833, 0.7327, 0.8043, 0.7026, 0.8216, 0.6949, 0.7211, 0.6756, 0.7211, 0.6679, 0.6924, 0.7026, 0.6924, 0.6493, 0.7474, 0.6493, 0.7666, 0.6205, 0.7743, 0.6205, 0.7397])
me_cylinder.materials.append(mat_test)
me_cylinder.update()

# ---- objects
ob_itempillar = bpy.data.objects.new('ItemPillar', me_cylinder)

# ---- transforms, parenting, visibility, modifiers, constraints
ob_itempillar.location = (0.0, 0.0, 0.0)
_vg = ob_itempillar.vertex_groups.new(name='Second')

# ---- collection membership
col_collection.objects.link(ob_itempillar)

# ---- scene / render settings (as saved in the file)
scene.frame_start = 1; scene.frame_end = 250; scene.frame_set(1)
scene.render.engine = 'BLENDER_EEVEE_NEXT'
scene.cycles.sampling_pattern = 'TABULATED_SOBOL'
scene.cycles.use_light_tree = False
scene.view_settings.view_transform = 'Filmic'
bpy.context.view_layer.update()

# ---- added for rendering (the .blend has no active camera and no usable light): camera, sun
cam_auto = bpy.data.cameras.new('AutoCamera')
cam_auto.lens = 50.0
cam_auto.sensor_width = 36.0
cam_auto.clip_end = 1000.0
ob_auto_camera = bpy.data.objects.new('AutoCamera', cam_auto)
scene.collection.objects.link(ob_auto_camera)
ob_auto_camera.location = (3.36319, -4.03582, 3.68217)
ob_auto_camera.rotation_euler = (1.09748, -7.21219e-08, 0.694738)
scene.camera = ob_auto_camera
light_auto_sun = bpy.data.lights.new('AutoSun', 'SUN')
light_auto_sun.energy = 3.0
light_auto_sun.angle = 0.0523599
ob_auto_sun = bpy.data.objects.new('AutoSun', light_auto_sun)
scene.collection.objects.link(ob_auto_sun)
ob_auto_sun.rotation_euler = (0.872665, 0.174533, 0.523599)
bpy.context.view_layer.update()
